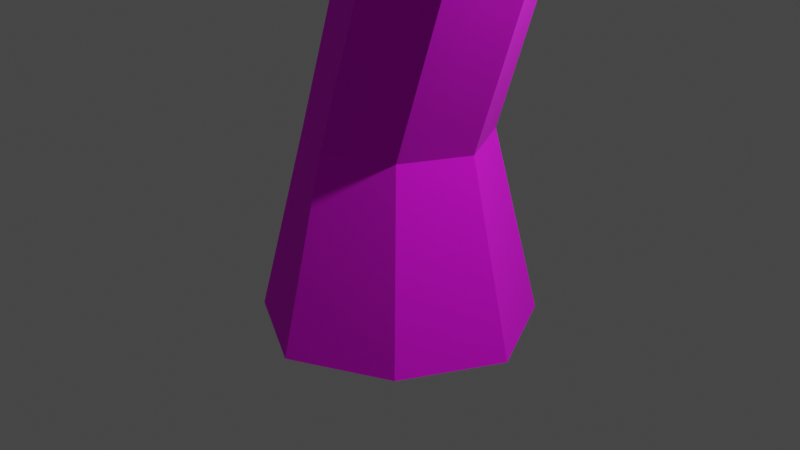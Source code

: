 # Source: Tree.blend  (saved by Blender 2.92.15; exported with 4.5.12 LTS)
import bpy
from mathutils import Matrix  # noqa: F401  (used for matrix-valued properties, if any)

bpy.ops.wm.read_factory_settings(use_empty=True)
scene = bpy.context.scene
scene.name = 'Scene'

# ---- collections
col_collection = bpy.data.collections.new('Collection'); scene.collection.children.link(col_collection)

# ---- images (referenced by path relative to the original .blend; pixels are not part of the script)
import os
ASSET_DIR = os.environ.get("B2B_ASSET_DIR", "")  # directory of the original .blend (textures are referenced by path, not embedded)
HERE = os.path.dirname(os.path.abspath(__file__))  # packed textures are extracted next to this script under _unpacked/

def load_image(name, relpath, width, height, colorspace="sRGB"):
    """Load a texture the original file referenced (path relative to the .blend, or extracted next to this script)."""
    p = next((c for c in (os.path.join(HERE, relpath), os.path.join(ASSET_DIR, relpath)) if relpath and os.path.exists(c)), "")
    if p:
        img = bpy.data.images.load(p, check_existing=True)
        img.name = name
    else:  # same state as the original file: an image datablock whose file is absent (Cycles renders it pink)
        img = bpy.data.images.new(name, width, height)
        img.source = "FILE"
        img.filepath = "//" + (relpath or name)
    img.colorspace_settings.name = colorspace
    return img
img_tree_jpg = load_image('tree.jpg', 'tree.jpg', 1024, 1024, 'sRGB')
img_leaves_jpg = load_image('leaves.jpg', 'leaves.jpg', 1024, 1024, 'sRGB')

# ---- materials (node trees are filled in below, after node groups)
mat_material = bpy.data.materials.new('Material')
mat_material.alpha_threshold = 0.0
mat_material.use_transparent_shadow = False
mat_material.line_color = (0.0, 0.0, 0.0, 1.0)
mat_material_001 = bpy.data.materials.new('Material.001')
mat_material_001.use_transparent_shadow = False

# ---- material node trees
mat_material.use_nodes = True; mat_material.node_tree.nodes.clear()
_N = mat_material.node_tree.nodes; _L = mat_material.node_tree.links
n0 = _N.new('ShaderNodeOutputMaterial'); n0.name = 'Material Output'; n0.location = (300, 300)
n1 = _N.new('ShaderNodeBsdfPrincipled'); n1.name = 'Principled BSDF'; n1.location = (10, 300)
n1.distribution = 'GGX'
n1.subsurface_method = 'BURLEY'
n1.inputs[2].default_value = 1.0
n1.inputs[3].default_value = 1.45
n1.inputs[27].default_value = (0.0, 0.0, 0.0, 1.0)
n1.inputs[28].default_value = 1.0
n2 = _N.new('ShaderNodeTexImage'); n2.name = 'Image Texture'; n2.location = (-280, 280)
n2.image = img_tree_jpg
_L.new(n1.outputs[0], n0.inputs[0])
_L.new(n2.outputs[0], n1.inputs[0])
n0.is_active_output = True
mat_material_001.use_nodes = True; mat_material_001.node_tree.nodes.clear()
_N = mat_material_001.node_tree.nodes; _L = mat_material_001.node_tree.links
n0 = _N.new('ShaderNodeBsdfPrincipled'); n0.name = 'Principled BSDF'; n0.location = (10, 300)
n0.distribution = 'GGX'
n0.subsurface_method = 'BURLEY'
n0.inputs[2].default_value = 1.0
n0.inputs[3].default_value = 1.45
n0.inputs[27].default_value = (0.0, 0.0, 0.0, 1.0)
n0.inputs[28].default_value = 1.0
n1 = _N.new('ShaderNodeOutputMaterial'); n1.name = 'Material Output'; n1.location = (300, 300)
n2 = _N.new('ShaderNodeTexImage'); n2.name = 'Image Texture'; n2.location = (-280, 280)
n2.image = img_leaves_jpg
_L.new(n0.outputs[0], n1.inputs[0])
_L.new(n2.outputs[0], n0.inputs[0])
n1.is_active_output = True

# ---- world
world_world = bpy.data.worlds.new('World'); scene.world = world_world
world_world.use_nodes = True; world_world.node_tree.nodes.clear()
_N = world_world.node_tree.nodes; _L = world_world.node_tree.links
n0 = _N.new('ShaderNodeOutputWorld'); n0.name = 'World Output'; n0.location = (300, 300)
n1 = _N.new('ShaderNodeBackground'); n1.name = 'Background'; n1.location = (10, 300)
n1.inputs[0].default_value = (0.05088, 0.05088, 0.05088, 1.0)
_L.new(n1.outputs[0], n0.inputs[0])
n0.is_active_output = True
world_world.color = (0.05088, 0.05088, 0.05088)
world_world.use_sun_shadow = False
world_world.sun_shadow_jitter_overblur = 0.0

# ---- cameras
cam_camera = bpy.data.cameras.new('Camera')
cam_camera.clip_end = 100.0
cam_camera.ortho_scale = 7.314

# ---- lights
light_light = bpy.data.lights.new('Light', 'POINT')
light_light.transmission_factor = 0.0
light_light.energy = 1000.0
light_light.shadow_soft_size = 0.1
light_light.shadow_maximum_resolution = 0.006
light_light.use_absolute_resolution = True

# ---- meshes
me_cube = bpy.data.meshes.new('Cube')
me_cube.from_pydata([(0.6635, 0.6635, 1.0), (1.008, 1.008, -1.0), (0.6635, -0.6635, 1.0), (1.008, -1.008, -1.0), (-0.6635, 0.6635, 1.0), (-1.008, 1.008, -1.0), (-0.6635, -0.6635, 1.0), (-1.008, -1.008, -1.0), (0.0, 1.519, -1.0), (0.0, -1.0, 1.0), (0.0, -1.519, -1.0), (0.0, 1.0, 1.0), (-1.519, 0.0, -1.0), (1.0, 0.0, 1.0), (-1.0, 0.0, 1.0), (1.519, 0.0, -1.0), (0.0, 0.0, -1.0), (0.5364, -0.7588, 10.3), (1.383, -0.9372, 5.177), (0.8164, -0.6219, 5.433), (2.236, 0.0, 4.79), (1.949, -0.6219, 4.92), (0.5292, 0.0, 5.563), (0.8164, 0.6219, 5.433), (1.383, 0.9372, 5.177), (1.949, 0.6219, 4.92), (0.08666, -0.5035, 10.07), (1.391, 0.04733, 10.47), (0.9861, -0.5035, 10.53), (0.1373, 0.2071, 9.959), (1.509, 0.7132, 9.888), (2.025, 0.6686, 10.3), (2.25, 0.2033, 10.23), (-1.034, 0.0, 16.11), (-1.117, -0.4436, 14.28), (-1.237, -0.318, 13.75), (-0.6823, 0.0, 14.36), (-0.623, -0.318, 13.9), (-1.552, 0.0, 14.19), (-1.406, 0.2943, 14.22), (-1.117, 0.4436, 14.28), (-0.8286, 0.2943, 14.34), (-1.117, 0.0, 14.28), (-1.181, -0.2943, 16.08), (-1.469, -0.4436, 16.02), (-1.469, 0.0, 16.02), (-0.3739, 0.0, 17.3), (-0.5205, -0.2943, 17.27), (-0.8096, -0.4436, 17.22), (-0.8096, 0.0, 17.22), (1.522, -9.537e-06, 18.98), (1.394, -0.2943, 19.06), (1.142, -0.4436, 19.21), (1.142, -1.049e-05, 19.21), (-4.589, -0.4436, 18.31), (-4.877, -0.2943, 18.25), (-5.024, 9.537e-07, 18.22), (-4.877, 0.2943, 18.25), (-4.589, 0.4436, 18.31), (-4.3, 0.2943, 18.37), (-4.589, 9.537e-07, 18.31), (-4.154, 9.537e-07, 18.4), (-3.946, -0.4436, 22.27), (-4.213, -0.2943, 22.39), (-4.348, 9.537e-07, 22.46), (-4.213, 0.2943, 22.39), (-3.946, 0.4436, 22.27), (-3.679, 0.2943, 22.15), (-3.946, 9.537e-07, 22.27), (-3.544, 9.537e-07, 22.08), (-0.263, -0.3595, 13.15), (-0.005001, 0.0, 13.04), (-0.1805, 0.369, 12.98), (-0.5266, 0.5561, 12.86), (-0.9406, -0.3595, 12.93), (-1.048, 0.0, 12.68), (-0.5266, -0.5561, 12.86), (-0.8727, 0.369, 12.74), (-1.028, -2.065, 14.54), (-1.086, -2.005, 14.28), (-0.7914, -2.005, 14.36), (-0.9437, -2.025, 13.89), (-0.6188, -2.025, 14.0), (-0.7452, -2.119, 13.86), (-1.735, -4.641, 16.79), (-1.769, -4.605, 16.64), (-1.594, -4.605, 16.69), (-1.685, -4.617, 16.41), (-1.492, -4.617, 16.47), (-1.567, -4.673, 16.39), (-1.614, -7.494, 19.95), (-1.648, -7.458, 19.8), (-1.473, -7.458, 19.84), (-1.563, -7.47, 19.56), (-1.37, -7.47, 19.63), (-1.445, -7.526, 19.54), (-1.375, -7.245, 10.75), (1.116, -9.055, 12.65), (-2.327, -10.17, 12.65), (-4.606, -6.072, 12.4), (-2.479, -3.144, 12.4), (0.9634, -4.263, 12.4), (-0.9652, -9.774, 18.61), (-4.407, -8.655, 18.61), (-3.857, -4.301, 16.12), (-0.4238, -4.317, 15.73), (1.162, -6.846, 18.61), (-1.917, -6.846, 20.51), (-1.934, -8.966, 11.26), (0.08888, -8.309, 11.26), (-0.4703, -10.03, 12.38), (1.553, -7.245, 12.38), (0.08888, -6.181, 11.26), (-3.185, -7.245, 11.26), (-3.744, -8.966, 12.38), (-2.087, -4.351, 11.01), (-3.896, -4.351, 12.13), (-0.6226, -3.288, 12.13), (1.613, -8.769, 15.45), (1.899, -6.181, 14.19), (-1.375, -10.69, 14.19), (0.363, -10.49, 15.45), (-5.19, -7.909, 17.07), (-3.684, -10.49, 15.45), (-3.551, -3.288, 13.93), (-4.801, -5.009, 13.93), (0.4958, -3.288, 13.93), (-1.527, -2.63, 13.93), (0.4523, -8.567, 18.88), (-2.821, -9.631, 18.88), (-4.836, -5.712, 19.28), (-2.271, -3.326, 16.39), (0.7461, -3.53, 18.02), (-1.357, -8.567, 20.0), (-0.09832, -5.712, 20.39), (-3.381, -7.909, 20.0), (-3.087, -4.188, 19.14), (-1.064, -3.53, 19.14), (-0.6488, -1.254, 18.57), (2.76, -3.838, 20.25), (-1.898, -5.098, 21.07), (-7.82, -0.1715, 18.62), (-2.598, 3.344, 16.98), (2.988, 1.16, 18.49), (0.3129, -5.871, 25.5), (-6.061, -0.4888, 27.57), (-7.306, 6.031, 22.51), (1.214, 5.333, 24.96), (3.66, 1.378, 25.93), (-0.1769, 2.494, 28.51), (-1.383, -3.513, 19.25), (1.412, -2.859, 18.42), (0.5391, -4.909, 20.71), (3.334, -1.463, 19.89), (1.412, -0.06621, 18.42), (-3.024, -1.254, 19.25), (-4.046, -4.286, 21.1), (-1.154, 1.252, 17.49), (-4.368, 1.68, 16.54), (0.7679, 2.648, 18.96), (3.787, -2.859, 22.27), (4.016, 0.1804, 20.51), (-0.936, -6.546, 23.48), (1.72, -5.683, 23.48), (-8.965, 1.137, 22.44), (-5.556, -5.259, 23.72), (-6.367, 6.339, 20.25), (-8.273, 4.411, 20.92), (2.68, 4.688, 21.26), (-3.634, 6.911, 20.25), (2.279, -1.356, 27.35), (-4.088, -5.259, 26.09), (-8.201, 4.051, 23.69), (-3.163, 5.926, 25.7), (2.953, 3.73, 25.67), (0.3107, 0.07321, 28.47), (2.135, 2.061, 27.75), (-2.255, 1.169, 28.35), (-2.016, 3.834, 27.55), (0.6975, 4.385, 27.18), (0.7922, -0.8127, 8.752), (1.277, -0.5393, 8.832), (0.1644, 0.1113, 8.631), (0.3072, -0.5393, 8.671), (1.711, 0.6176, 8.857), (2.51, 0.06777, 9.125), (1.617, -0.03075, 8.977), (2.266, 0.568, 8.752), (3.689, 3.062, 9.993), (3.84, 2.75, 9.948), (3.344, 3.092, 9.717), (4.014, 2.66, 9.207), (3.479, 3.028, 9.028), (3.85, 2.994, 8.957), (4.623, 5.425, 11.74), (4.774, 5.114, 11.7), (4.278, 5.455, 11.47), (4.948, 5.023, 10.96), (4.413, 5.391, 10.78), (4.784, 5.358, 10.71), (4.746, 5.57, 9.889), (5.781, 2.641, 11.81), (2.281, 3.68, 11.81), (2.188, 7.331, 11.81), (5.681, 8.62, 9.592), (7.96, 5.806, 10.06), (3.862, 2.592, 14.91), (2.194, 6.294, 16.96), (4.552, 9.72, 12.89), (8.188, 8.878, 13.64), (7.664, 4.331, 15.74), (5.299, 6.373, 18.88), (3.297, 4.459, 10.41), (5.355, 3.848, 10.41), (3.906, 2.738, 11.54), (7.318, 4.095, 10.57), (6.388, 5.35, 9.101), (3.114, 6.418, 9.547), (1.793, 5.494, 11.54), (5.048, 7.004, 8.825), (3.811, 8.425, 9.851), (7.084, 7.357, 9.404), (7.218, 3.336, 14.19), (8.589, 5.327, 11.79), (2.778, 2.709, 13.36), (4.835, 2.098, 13.36), (1.417, 6.558, 13.36), (1.472, 4.413, 13.36), (5.082, 9.657, 11.06), (3.147, 9.072, 11.79), (8.445, 7.343, 11.06), (7.299, 9.278, 12.01), (6.284, 3.588, 17.23), (2.595, 4.054, 16.41), (3.671, 9.218, 14.72), (6.635, 9.925, 13.94), (8.969, 7.489, 14.0), (4.78, 4.623, 18.36), (6.803, 5.338, 18.36), (3.474, 6.326, 18.36), (5.901, 9.853, 16.52), (7.924, 9.192, 16.25)], [], [(6, 9, 18, 19), (10, 9, 6, 7), (12, 14, 4, 5), (16, 15, 3, 10), (15, 13, 2, 3), (8, 11, 0, 1), (5, 4, 11, 8), (12, 16, 10, 7), (3, 2, 9, 10), (0, 11, 24, 25), (13, 0, 25, 20), (5, 8, 16, 12), (1, 0, 13, 15), (8, 1, 15, 16), (7, 6, 14, 12), (2, 13, 20, 21), (183, 180, 17, 26), (184, 182, 29, 30), (180, 181, 28, 17), (182, 183, 26, 29), (11, 4, 23, 24), (9, 2, 21, 18), (14, 6, 19, 22), (4, 14, 22, 23), (35, 74, 81, 79), (75, 74, 35, 38), (70, 71, 36, 37), (72, 73, 40, 41), (186, 185, 32, 27), (32, 185, 191, 189), (185, 187, 193, 191), (181, 186, 27, 28), (41, 40, 58, 59), (37, 36, 33, 43), (40, 39, 57, 58), (36, 41, 59, 61), (77, 75, 38, 39), (74, 76, 83, 81), (71, 72, 41, 36), (73, 77, 39, 40), (45, 44, 48, 49), (36, 42, 45, 33), (42, 34, 44, 45), (34, 37, 43, 44), (46, 49, 53, 50), (43, 33, 46, 47), (33, 45, 49, 46), (44, 43, 47, 48), (50, 53, 52, 51), (48, 47, 51, 52), (49, 48, 52, 53), (47, 46, 50, 51), (61, 59, 67, 69), (55, 54, 62, 63), (59, 58, 66, 67), (42, 36, 61, 60), (38, 35, 55, 56), (34, 42, 60, 54), (39, 38, 56, 57), (35, 34, 54, 55), (68, 64, 63, 62), (67, 66, 68, 69), (66, 65, 64, 68), (58, 57, 65, 66), (57, 56, 64, 65), (60, 61, 69, 68), (56, 55, 63, 64), (54, 60, 68, 62), (31, 30, 77, 73), (27, 32, 72, 71), (26, 17, 76, 74), (30, 29, 75, 77), (32, 31, 73, 72), (28, 27, 71, 70), (29, 26, 74, 75), (17, 28, 70, 76), (82, 80, 86, 88), (81, 83, 89, 87), (76, 70, 82, 83), (70, 37, 80, 82), (37, 34, 78, 80), (34, 35, 79, 78), (85, 87, 93, 91), (89, 88, 94, 95), (80, 78, 84, 86), (83, 82, 88, 89), (79, 81, 87, 85), (78, 79, 85, 84), (95, 94, 92, 90), (93, 95, 90, 91), (84, 85, 91, 90), (87, 89, 95, 93), (88, 86, 92, 94), (86, 84, 90, 92), (96, 109, 108), (97, 109, 111), (96, 108, 113), (96, 113, 115), (96, 115, 112), (97, 111, 118), (98, 110, 120), (99, 114, 122), (100, 116, 124), (101, 117, 126), (97, 118, 121), (98, 120, 123), (99, 122, 125), (100, 124, 127), (101, 126, 119), (102, 128, 133), (103, 129, 135), (104, 130, 136), (105, 131, 137), (106, 132, 134), (134, 137, 107), (134, 132, 137), (132, 105, 137), (137, 136, 107), (137, 131, 136), (131, 104, 136), (136, 135, 107), (136, 130, 135), (130, 103, 135), (135, 133, 107), (135, 129, 133), (129, 102, 133), (133, 134, 107), (133, 128, 134), (128, 106, 134), (119, 132, 106), (119, 126, 132), (126, 105, 132), (127, 131, 105), (127, 124, 131), (124, 104, 131), (125, 130, 104), (125, 122, 130), (122, 103, 130), (123, 129, 103), (123, 120, 129), (120, 102, 129), (121, 128, 102), (121, 118, 128), (118, 106, 128), (126, 127, 105), (126, 117, 127), (117, 100, 127), (124, 125, 104), (124, 116, 125), (116, 99, 125), (122, 123, 103), (122, 114, 123), (114, 98, 123), (120, 121, 102), (120, 110, 121), (110, 97, 121), (118, 119, 106), (118, 111, 119), (111, 101, 119), (112, 117, 101), (112, 115, 117), (115, 100, 117), (115, 116, 100), (115, 113, 116), (113, 99, 116), (113, 114, 99), (113, 108, 114), (108, 98, 114), (111, 112, 101), (111, 109, 112), (109, 96, 112), (108, 110, 98), (108, 109, 110), (109, 97, 110), (138, 151, 150), (139, 151, 153), (138, 150, 155), (138, 155, 157), (138, 157, 154), (139, 153, 160), (140, 152, 162), (141, 156, 164), (142, 158, 166), (143, 159, 168), (139, 160, 163), (140, 162, 165), (141, 164, 167), (142, 166, 169), (143, 168, 161), (144, 170, 175), (145, 171, 177), (146, 172, 178), (147, 173, 179), (148, 174, 176), (176, 179, 149), (176, 174, 179), (174, 147, 179), (179, 178, 149), (179, 173, 178), (173, 146, 178), (178, 177, 149), (178, 172, 177), (172, 145, 177), (177, 175, 149), (177, 171, 175), (171, 144, 175), (175, 176, 149), (175, 170, 176), (170, 148, 176), (161, 174, 148), (161, 168, 174), (168, 147, 174), (169, 173, 147), (169, 166, 173), (166, 146, 173), (167, 172, 146), (167, 164, 172), (164, 145, 172), (165, 171, 145), (165, 162, 171), (162, 144, 171), (163, 170, 144), (163, 160, 170), (160, 148, 170), (168, 169, 147), (168, 159, 169), (159, 142, 169), (166, 167, 146), (166, 158, 167), (158, 141, 167), (164, 165, 145), (164, 156, 165), (156, 140, 165), (162, 163, 144), (162, 152, 163), (152, 139, 163), (160, 161, 148), (160, 153, 161), (153, 143, 161), (154, 159, 143), (154, 157, 159), (157, 142, 159), (157, 158, 142), (157, 155, 158), (155, 141, 158), (155, 156, 141), (155, 150, 156), (150, 140, 156), (153, 154, 143), (153, 151, 154), (151, 138, 154), (150, 152, 140), (150, 151, 152), (151, 139, 152), (21, 20, 186, 181), (25, 24, 187, 185), (24, 23, 184, 187), (20, 25, 185, 186), (22, 19, 183, 182), (18, 21, 181, 180), (23, 22, 182, 184), (19, 18, 180, 183), (189, 191, 197, 195), (193, 192, 198, 199), (187, 184, 192, 193), (30, 31, 188, 190), (31, 32, 189, 188), (184, 30, 190, 192), (199, 198, 196, 194), (197, 199, 194, 195), (188, 189, 195, 194), (191, 193, 199, 197), (192, 190, 196, 198), (190, 188, 194, 196), (200, 213, 212), (201, 213, 215), (200, 212, 217), (200, 217, 219), (200, 219, 216), (201, 215, 222), (202, 214, 224), (203, 218, 226), (204, 220, 228), (205, 221, 230), (201, 222, 225), (202, 224, 227), (203, 226, 229), (204, 228, 231), (205, 230, 223), (206, 232, 237), (207, 233, 239), (208, 234, 240), (209, 235, 241), (210, 236, 238), (238, 241, 211), (238, 236, 241), (236, 209, 241), (241, 240, 211), (241, 235, 240), (235, 208, 240), (240, 239, 211), (240, 234, 239), (234, 207, 239), (239, 237, 211), (239, 233, 237), (233, 206, 237), (237, 238, 211), (237, 232, 238), (232, 210, 238), (223, 236, 210), (223, 230, 236), (230, 209, 236), (231, 235, 209), (231, 228, 235), (228, 208, 235), (229, 234, 208), (229, 226, 234), (226, 207, 234), (227, 233, 207), (227, 224, 233), (224, 206, 233), (225, 232, 206), (225, 222, 232), (222, 210, 232), (230, 231, 209), (230, 221, 231), (221, 204, 231), (228, 229, 208), (228, 220, 229), (220, 203, 229), (226, 227, 207), (226, 218, 227), (218, 202, 227), (224, 225, 206), (224, 214, 225), (214, 201, 225), (222, 223, 210), (222, 215, 223), (215, 205, 223), (216, 221, 205), (216, 219, 221), (219, 204, 221), (219, 220, 204), (219, 217, 220), (217, 203, 220), (217, 218, 203), (217, 212, 218), (212, 202, 218), (215, 216, 205), (215, 213, 216), (213, 200, 216), (212, 214, 202), (212, 213, 214), (213, 201, 214)])
me_cube.polygons.foreach_set('material_index', [0, 0, 0, 0, 0, 0, 0, 0, 0, 0, 0, 0, 0, 0, 0, 0, 0, 0, 0, 0, 0, 0, 0, 0, 0, 0, 0, 0, 0, 0, 0, 0, 0, 0, 0, 0, 0, 0, 0, 0, 0, 0, 0, 0, 0, 0, 0, 0, 0, 0, 0, 0, 0, 0, 0, 0, 0, 0, 0, 0, 0, 0, 0, 0, 0, 0, 0, 0, 0, 0, 0, 0, 0, 0, 0, 0, 0, 0, 0, 0, 0, 0, 0, 0, 0, 0, 0, 0, 0, 0, 0, 0, 0, 0, 1, 1, 1, 1, 1, 1, 1, 1, 1, 1, 1, 1, 1, 1, 1, 1, 1, 1, 1, 1, 1, 1, 1, 1, 1, 1, 1, 1, 1, 1, 1, 1, 1, 1, 1, 1, 1, 1, 1, 1, 1, 1, 1, 1, 1, 1, 1, 1, 1, 1, 1, 1, 1, 1, 1, 1, 1, 1, 1, 1, 1, 1, 1, 1, 1, 1, 1, 1, 1, 1, 1, 1, 1, 1, 1, 1, 1, 1, 1, 1, 1, 1, 1, 1, 1, 1, 1, 1, 1, 1, 1, 1, 1, 1, 1, 1, 1, 1, 1, 1, 1, 1, 1, 1, 1, 1, 1, 1, 1, 1, 1, 1, 1, 1, 1, 1, 1, 1, 1, 1, 1, 1, 1, 1, 1, 1, 1, 1, 1, 1, 1, 1, 1, 1, 1, 1, 1, 1, 1, 1, 1, 1, 1, 1, 1, 1, 1, 1, 1, 1, 1, 1, 1, 1, 1, 1, 1, 1, 1, 1, 0, 0, 0, 0, 0, 0, 0, 0, 0, 0, 0, 0, 0, 0, 0, 0, 0, 0, 0, 0, 1, 1, 1, 1, 1, 1, 1, 1, 1, 1, 1, 1, 1, 1, 1, 1, 1, 1, 1, 1, 1, 1, 1, 1, 1, 1, 1, 1, 1, 1, 1, 1, 1, 1, 1, 1, 1, 1, 1, 1, 1, 1, 1, 1, 1, 1, 1, 1, 1, 1, 1, 1, 1, 1, 1, 1, 1, 1, 1, 1, 1, 1, 1, 1, 1, 1, 1, 1, 1, 1, 1, 1, 1, 1, 1, 1, 1, 1, 1, 1])
_uv = me_cube.uv_layers.new(name='UVMap')
_uv.uv.foreach_set('vector', [1.512, 1.132, 1.464, 1.141, 1.452, 0.7789, 1.496, 0.7472, 1.408, 1.323, 1.464, 1.141, 1.512, 1.132, 1.481, 1.308, 0.00486, -0.8993, -0.0692, -0.7182, -0.126, -0.7268, -0.08142, -0.9124, 0.5813, 1.239, 0.5157, 1.368, 0.4521, 1.281, 0.4521, 1.173, 0.7796, 1.11, 0.7792, 0.9127, 0.8392, 0.9029, 0.8708, 1.095, 1.938, -0.9297, 1.925, -0.7374, 1.872, -0.7229, 1.859, -0.9076, -0.08142, -0.9124, -0.126, -0.7268, -0.1961, -0.7382, -0.1879, -0.9297, 0.6468, 1.11, 0.5813, 1.239, 0.4521, 1.173, 0.539, 1.11, 0.8708, 1.095, 0.8392, 0.9029, 0.9082, 0.8871, 0.9756, 1.071, 1.872, -0.7229, 1.925, -0.7374, 1.938, -0.3236, 1.887, -0.3349, 1.803, -0.7103, 1.872, -0.7229, 1.887, -0.3349, 1.821, -0.3357, 0.7104, 1.197, 0.7104, 1.305, 0.5813, 1.239, 0.6468, 1.11, 1.859, -0.9076, 1.872, -0.7229, 1.803, -0.7103, 1.753, -0.8885, 0.7104, 1.305, 0.6235, 1.368, 0.5157, 1.368, 0.5813, 1.239, 1.481, 1.308, 1.512, 1.132, 1.581, 1.132, 1.586, 1.308, 0.8392, 0.9029, 0.7792, 0.9127, 0.6048, 0.5883, 0.6562, 0.5677, 1.53, 0.4369, 1.492, 0.436, 1.51, 0.2874, 1.544, 0.3024, -0.4431, -0.01981, -0.2882, -0.01631, -0.3103, 0.1087, -0.446, 0.07958, 0.6777, 0.1858, 0.6243, 0.19, 0.6104, 0.02644, 0.6632, 0.03663, 1.593, 0.444, 1.53, 0.4369, 1.544, 0.3024, 1.608, 0.3207, -0.1961, -0.7382, -0.126, -0.7268, -0.316, -0.3298, -0.3731, -0.3639, 0.9082, 0.8871, 0.8392, 0.9029, 0.6562, 0.5677, 0.7112, 0.5302, 1.581, 1.132, 1.512, 1.132, 1.496, 0.7472, 1.561, 0.7355, -0.126, -0.7268, -0.0692, -0.7182, -0.2671, -0.3098, -0.316, -0.3298, 1.61, -0.06306, 1.595, 0.01869, 1.446, -0.0865, 1.453, -0.1257, 1.63, 0.04314, 1.595, 0.01869, 1.61, -0.06306, 1.649, -0.107, 0.647, -0.244, 0.6109, -0.2265, 0.6365, -0.3649, 0.6575, -0.3219, 1.848, 0.9268, 1.817, 0.9361, 1.825, 0.808, 1.85, 0.8039, 0.5689, 0.1859, 0.491, 0.1922, 0.4817, 0.08403, 0.5519, 0.04222, 0.4817, 0.08403, 0.491, 0.1922, 0.2401, 0.2269, 0.2339, 0.1545, 0.9831, 1.323, 1.025, 1.353, 1.003, 1.629, 0.9756, 1.609, 0.6243, 0.19, 0.5689, 0.1859, 0.5519, 0.04222, 0.6104, 0.02644, 1.85, 0.8039, 1.825, 0.808, 1.753, 0.447, 1.778, 0.4429, 0.6575, -0.3219, 0.6365, -0.3649, 0.6282, -0.5346, 0.6552, -0.5361, -0.2814, 0.5319, -0.2499, 0.5314, -0.02054, 0.9604, -0.05203, 0.9609, 1.328, 1.323, 1.357, 1.334, 1.357, 1.799, 1.328, 1.788, -0.2751, 0.3839, -0.2436, 0.3829, -0.2245, 0.5324, -0.2499, 0.5314, 0.9621, 1.515, 0.9194, 1.504, 0.9132, 1.357, 0.9337, 1.362, 1.887, 0.9271, 1.848, 0.9268, 1.85, 0.8039, 1.881, 0.8058, -0.314, 0.3891, -0.2751, 0.3839, -0.2499, 0.5314, -0.2814, 0.5319, 1.074, 1.49, 1.114, 1.497, 1.117, 1.597, 1.077, 1.589, 0.8342, 1.595, 0.8034, 1.617, 0.7104, 1.475, 0.7413, 1.453, 1.105, 1.323, 1.145, 1.33, 1.114, 1.497, 1.074, 1.49, 0.6949, -0.3679, 0.6575, -0.3219, 0.6552, -0.5361, 0.6866, -0.5376, 0.7484, 1.327, 0.7174, 1.349, 0.7958, 1.11, 0.8342, 1.117, 0.6552, -0.5361, 0.6282, -0.5346, 0.5522, -0.6306, 0.5792, -0.6323, 0.7413, 1.453, 0.7104, 1.475, 0.7174, 1.349, 0.7484, 1.327, 0.6866, -0.5376, 0.6552, -0.5361, 0.5792, -0.6323, 0.6105, -0.6341, -0.8687, 1.351, -0.8265, 1.351, -0.8265, 1.394, -0.8545, 1.379, 0.6105, -0.6341, 0.5792, -0.6323, 0.3929, -0.7557, 0.4171, -0.7758, 1.077, 1.589, 1.117, 1.597, 1.145, 1.749, 1.105, 1.741, 1.384, 1.513, 1.357, 1.498, 1.357, 1.323, 1.384, 1.336, 1.809, 0.4448, 1.778, 0.4429, 1.857, 0.08621, 1.887, 0.09681, 1.722, -0.5506, 1.702, -0.552, 1.701, -0.9088, 1.722, -0.924, 1.778, 0.4429, 1.753, 0.447, 1.836, 0.07313, 1.857, 0.08621, 0.4165, 1.114, 0.4521, 1.11, 0.3017, 1.575, 0.2662, 1.579, 1.649, -0.107, 1.61, -0.06306, 1.722, -0.5506, 1.753, -0.5479, 1.26, 1.788, 1.217, 1.788, 1.217, 1.323, 1.26, 1.323, -0.2499, 0.5314, -0.2245, 0.5324, 0.00486, 0.9614, -0.02054, 0.9604, 1.289, 1.856, 1.26, 1.817, 1.274, 1.329, 1.289, 1.323, -0.8986, 1.391, -0.9286, 1.361, -0.8986, 1.351, -0.8687, 1.361, -0.8986, 1.431, -0.9286, 1.421, -0.8986, 1.391, -0.8687, 1.421, -0.9286, 1.421, -0.9384, 1.391, -0.9286, 1.361, -0.8986, 1.391, -0.05203, 0.9609, -0.02054, 0.9604, -0.1396, 1.342, -0.1665, 1.325, -0.02054, 0.9604, 0.00486, 0.9614, -0.1165, 1.351, -0.1396, 1.342, 0.2662, 1.579, 0.3017, 1.575, 0.4521, 1.892, 0.4268, 1.92, 1.753, -0.5479, 1.722, -0.5506, 1.722, -0.924, 1.753, -0.9297, 1.289, 1.323, 1.328, 1.323, 1.328, 1.706, 1.289, 1.706, -0.4936, 0.1114, -0.446, 0.07958, -0.2751, 0.3839, -0.314, 0.3891, 0.5519, 0.04222, 0.4817, 0.08403, 0.6071, -0.2235, 0.6109, -0.2265, 1.544, 0.3024, 1.51, 0.2874, 1.566, 0.03121, 1.595, 0.01869, -0.446, 0.07958, -0.3103, 0.1087, -0.2436, 0.3829, -0.2751, 0.3839, 0.004862, 1.552, 0.05243, 1.537, 0.2662, 1.783, 0.2357, 1.777, 0.6104, 0.02644, 0.5519, 0.04222, 0.6109, -0.2265, 0.647, -0.244, 1.608, 0.3207, 1.544, 0.3024, 1.595, 0.01869, 1.63, 0.04314, 0.6632, 0.03663, 0.6104, 0.02644, 0.647, -0.244, 0.6836, -0.2234, 1.753, 1.082, 1.783, 1.098, 1.803, 1.38, 1.785, 1.371, 0.9337, 1.362, 0.9132, 1.357, 0.95, 1.11, 0.9621, 1.113, 0.6836, -0.2234, 0.647, -0.244, 0.742, -0.3363, 0.7595, -0.3264, 1.789, 0.9361, 1.851, 0.9681, 1.783, 1.098, 1.753, 1.082, 0.8641, 1.11, 0.9132, 1.143, 0.8577, 1.288, 0.8342, 1.272, 1.597, -0.1111, 1.61, -0.06306, 1.453, -0.1257, 1.447, -0.1488, 1.241, -0.3825, 1.236, -0.3592, 0.9838, -0.6771, 0.988, -0.7004, 0.9016, -0.5886, 0.8912, -0.5944, 0.962, -0.8944, 0.9724, -0.8885, 0.8342, 1.272, 0.8577, 1.288, 0.9067, 1.577, 0.8927, 1.568, 0.7595, -0.3264, 0.742, -0.3363, 0.8912, -0.5944, 0.9016, -0.5886, 1.453, -0.1257, 1.446, -0.0865, 1.236, -0.3592, 1.241, -0.3825, 1.406, 1.34, 1.423, 1.323, 1.423, 1.603, 1.413, 1.614, 0.9724, -0.8885, 0.962, -0.8944, 0.965, -0.9166, 0.9756, -0.9297, 0.9838, -0.6771, 0.9756, -0.6736, 0.9845, -0.7141, 0.988, -0.7004, 1.237, -0.3962, 1.241, -0.3825, 0.988, -0.7004, 0.9845, -0.7141, 1.236, -0.3592, 1.228, -0.3556, 0.9756, -0.6736, 0.9838, -0.6771, 1.785, 1.371, 1.803, 1.38, 1.851, 1.762, 1.833, 1.753, 0.8927, 1.568, 0.9067, 1.577, 0.9132, 1.88, 0.8992, 1.871, -3.318, 2.186, -2.948, 2.48, -3.479, 2.608, -2.671, 2.861, -2.948, 2.48, -2.537, 2.463, -3.318, 2.186, -3.479, 2.608, -3.776, 2.273, -3.318, 2.186, -3.776, 2.273, -3.454, 1.667, -3.318, 2.186, -3.454, 1.667, -2.917, 2.066, 0.1456, 2.962, -0.1554, 2.933, 0.1785, 2.225, -3.574, 3.079, -3.099, 3.005, -3.311, 3.441, 4.784, 2.788, 4.021, 2.762, 4.569, 1.755, 4.476, 4.535, 3.994, 4.6, 4.244, 4.114, -0.8572, 2.832, -1.309, 2.933, -1.124, 2.427, 3.755, 0.8815, 3.65, 1.279, 3.201, 0.9615, -3.574, 3.079, -3.311, 3.441, -3.881, 3.617, 4.784, 2.788, 4.569, 1.755, 5.095, 2.419, 4.476, 4.535, 4.244, 4.114, 4.755, 4.157, -0.8572, 2.832, -1.124, 2.427, -0.3096, 2.419, 2.701, 1.588, 3.113, 1.819, 2.614, 2.049, 4.352, 1.325, 3.952, 1.127, 4.444, 0.8815, 4.022, 3.583, 3.603, 2.799, 4.202, 2.838, -2.537, 3.708, -2.038, 3.799, -2.236, 4.548, 3.466, 2.128, 3.755, 2.799, 3.143, 2.666, -1.719, 2.667, -2.407, 2.761, -1.719, 2.128, -1.719, 2.667, -2.329, 3.245, -2.407, 2.761, 0.1785, 2.394, 0.5394, 1.817, 0.5394, 2.732, -2.407, 2.761, -2.537, 2.233, -1.719, 2.128, 4.712, 2.881, 4.499, 3.532, 4.202, 2.838, 4.499, 3.532, 4.022, 3.583, 4.202, 2.838, -2.537, 2.233, -1.77, 1.718, -1.719, 2.128, -2.537, 2.233, -2.453, 1.667, -1.77, 1.718, 5.095, 1.154, 4.352, 1.325, 4.444, 0.8815, 2.23, 2.291, 2.614, 2.049, 2.616, 2.52, 2.23, 2.291, 2.28, 1.743, 2.614, 2.049, 2.28, 1.743, 2.701, 1.588, 2.614, 2.049, 2.614, 2.049, 3.143, 2.666, 2.616, 2.52, 2.614, 2.049, 3.113, 1.819, 3.143, 2.666, 3.113, 1.819, 3.466, 2.128, 3.143, 2.666, -0.3096, 2.419, -1.017, 1.402, -0.2717, 1.372, -0.3096, 2.419, -1.124, 2.427, -1.017, 1.402, 0.1855, 1.372, 0.5394, 1.817, 0.1785, 2.394, -2.038, 3.245, -2.038, 3.799, -2.537, 3.708, 4.755, 4.157, 4.244, 4.114, 4.499, 3.532, 4.244, 4.114, 4.022, 3.583, 4.499, 3.532, 3.711, 4.133, 3.603, 2.799, 4.022, 3.583, 5.095, 2.419, 4.569, 1.755, 5.095, 1.154, 4.569, 1.755, 4.352, 1.325, 5.095, 1.154, 3.755, 2.048, 3.952, 1.127, 4.352, 1.325, 0.1785, 3.334, 0.4941, 2.732, 0.4941, 3.83, 3.686, -1.27, 3.407, -2.388, 3.686, -2.416, 3.201, 0.9615, 3.113, 1.819, 2.701, 1.588, 3.201, 0.9615, 3.65, 1.279, 3.113, 1.819, 3.65, 1.279, 3.466, 2.128, 3.113, 1.819, 4.215, -1.306, 3.686, -1.407, 4.215, -1.841, -1.124, 2.427, -1.309, 2.933, -1.579, 2.495, 4.821, 4.669, 4.476, 4.535, 4.755, 4.157, 4.244, 4.114, 3.711, 4.133, 4.022, 3.583, 4.244, 4.114, 3.994, 4.6, 3.711, 4.133, 3.994, 4.6, 3.57, 4.567, 3.711, 4.133, 4.569, 1.755, 3.755, 2.048, 4.352, 1.325, 4.569, 1.755, 4.021, 2.762, 3.755, 2.048, -3.926, 2.798, -3.574, 3.079, -3.881, 3.617, 3.686, -1.27, 3.354, -1.625, 3.407, -2.388, -3.311, 3.441, -3.099, 3.005, -2.839, 3.617, -3.099, 3.005, -2.671, 2.861, -2.839, 3.617, 0.1785, 2.225, -0.3096, 2.419, -0.2717, 1.372, 0.1785, 2.225, -0.1554, 2.933, -0.3096, 2.419, -0.1554, 2.933, -0.8572, 2.832, -0.3096, 2.419, -0.6095, 3.238, -1.309, 2.933, -0.8572, 2.832, -0.6095, 3.238, -1.329, 3.327, -1.309, 2.933, 4.351, 4.942, 4.476, 4.535, 4.821, 4.669, 4.351, 4.942, 3.994, 4.6, 4.476, 4.535, 4.351, 4.942, 3.655, 4.942, 3.994, 4.6, 3.655, 4.942, 3.57, 4.567, 3.994, 4.6, -3.776, 2.273, -3.926, 2.798, -4.105, 2.238, -3.776, 2.273, -3.479, 2.608, -3.926, 2.798, -3.479, 2.608, -3.574, 3.079, -3.926, 2.798, -0.1554, 2.933, -0.6095, 3.238, -0.8572, 2.832, -0.1554, 2.933, -0.1756, 3.327, -0.6095, 3.238, -2.948, 2.48, -3.318, 2.186, -2.917, 2.066, -3.479, 2.608, -3.099, 3.005, -3.574, 3.079, -3.479, 2.608, -2.948, 2.48, -3.099, 3.005, -2.948, 2.48, -2.671, 2.861, -3.099, 3.005, -2.068, -2.734, -1.984, -2.119, -2.604, -2.479, -2.068, -1.506, -1.984, -2.119, -1.579, -1.761, -2.068, -2.734, -2.604, -2.479, -2.581, -3.066, -2.068, -2.734, -2.581, -3.066, -1.684, -3.296, -2.068, -2.734, -1.684, -3.296, -1.579, -2.483, -4.105, 1.285, -3.811, 1.019, -3.647, 1.667, -3.122, -2.119, -2.604, -1.757, -3.407, -1.434, 3.811, 0.3529, 3.83, -1.225, 4.805, 0.3529, 2.462, -1.839, 1.83, -1.753, 2.261, -2.903, -3.599, 0.4052, -3.296, -0.1219, -2.673, 0.3099, -2.068, -1.506, -1.948, -1.178, -2.788, -1.074, -3.122, -2.119, -3.407, -1.434, -4.105, -2.393, 0.8684, -2.366, 0.9106, -3.418, 1.573, -3.096, 2.462, -1.839, 2.261, -2.903, 2.895, -2.809, -3.599, 0.4052, -2.673, 0.3099, -3.471, 1.026, -1.244, 0.4358, -0.1634, -0.3646, 0.4139, -0.01077, 0.5757, 1.372, -0.7572, 1.372, 0.7909, 0.4134, -0.1257, -1.225, -0.7335, -1.417, -0.1939, -3.058, 0.8684, -3.264, 0.1758, -2.376, 0.3794, -3.496, 0.1394, -1.09, 0.6468, -1.225, 0.6237, -0.6926, 0.1587, -4.145, 0.3794, -3.496, -0.227, -3.695, 0.1587, -4.145, 0.8025, -3.892, 0.3794, -3.496, 0.8025, -3.892, 0.8684, -3.264, 0.3794, -3.496, 0.3794, -3.496, -0.1939, -3.058, -0.227, -3.695, 0.3794, -3.496, 0.1758, -2.376, -0.1939, -3.058, 0.1758, -2.376, -0.1257, -1.225, -0.1939, -3.058, -0.1939, -3.058, -0.769, -3.436, -0.227, -3.695, -0.1939, -3.058, -0.7335, -1.417, -0.769, -3.436, -0.7335, -1.417, -1.579, -2.814, -0.769, -3.436, -0.769, -3.436, -0.551, -4.108, -0.227, -3.695, 0.7909, 0.4134, -0.7572, 1.372, 0.4139, -0.01077, -0.7572, 1.372, -1.244, 0.4358, 0.4139, -0.01077, 0.4139, -0.01077, 0.6237, -0.6926, 0.962, -0.1789, 0.4139, -0.01077, -0.1634, -0.3646, 0.6237, -0.6926, -0.1634, -0.3646, 0.1394, -1.09, 0.6237, -0.6926, -3.471, 1.026, -2.052, 1.229, -2.451, 1.667, -3.471, 1.026, -2.673, 0.3099, -2.052, 1.229, -2.673, 0.3099, -1.784, 0.6515, -2.052, 1.229, 0.8684, -1.633, 0.1758, -2.376, 0.8684, -3.264, 2.895, -2.809, 2.261, -2.903, 2.895, -4.145, 2.261, -2.903, 2.054, -3.506, 2.895, -4.145, 1.573, -3.096, 1.563, -3.785, 2.054, -3.506, 1.573, -3.096, 0.9106, -3.418, 1.563, -3.785, 2.23, -0.75, 0.962, 0.1922, 1.655, -1.225, 2.23, 1.145, 1.576, 1.437, 0.962, 0.1922, 2.23, 1.145, 2.115, 2.052, 1.576, 1.437, 2.115, 2.052, 1.504, 2.155, 1.576, 1.437, -1.564, -0.05098, -0.1634, -0.3646, -1.244, 0.4358, -1.564, -0.05098, -1.094, -0.849, -0.1634, -0.3646, -1.094, -0.849, 0.1394, -1.09, -0.1634, -0.3646, -2.673, 0.3099, -2.023, -1.074, -1.784, 0.6515, -2.673, 0.3099, -3.296, -0.1219, -2.023, -1.074, -3.296, -0.1219, -3.294, -1.048, -2.023, -1.074, 2.261, -2.903, 1.573, -3.096, 2.054, -3.506, 2.261, -2.903, 1.83, -1.753, 1.573, -3.096, 1.83, -1.753, 0.8684, -2.366, 1.573, -3.096, 2.23, -0.75, 2.23, 1.145, 0.962, 0.1922, -3.675, -4.005, -3.407, -2.602, -4.105, -2.393, -3.407, -2.602, -3.122, -2.119, -4.105, -2.393, -1.579, 0.6271, -1.564, -0.05098, -1.244, 0.4358, -3.407, -1.434, -2.604, -1.757, -2.788, -1.074, -2.604, -1.757, -2.068, -1.506, -2.788, -1.074, -3.647, 1.667, -3.471, 1.026, -2.451, 1.667, -3.647, 1.667, -3.811, 1.019, -3.471, 1.026, -3.811, 1.019, -3.599, 0.4052, -3.471, 1.026, 3.354, -1.813, 3.354, -1.268, 2.895, -1.666, -3.703, 0.3092, -3.659, -0.4902, -3.296, -0.1219, -3.659, -0.4902, -3.294, -1.048, -3.296, -0.1219, -1.684, -3.296, -2.12, -4.051, -1.596, -3.894, -1.684, -3.296, -2.581, -3.066, -2.12, -4.051, -2.581, -3.066, -3.249, -4.145, -2.12, -4.051, -2.581, -3.066, -3.407, -2.602, -3.249, -4.145, -2.581, -3.066, -2.604, -2.479, -3.407, -2.602, -2.604, -2.479, -3.122, -2.119, -3.407, -2.602, 2.957, -2.416, 3.354, -1.813, 2.895, -1.666, 4.203, -1.841, 3.686, -1.841, 3.773, -2.416, -1.984, -2.119, -2.068, -2.734, -1.579, -2.483, -2.604, -2.479, -2.604, -1.757, -3.122, -2.119, -2.604, -2.479, -1.984, -2.119, -2.604, -1.757, -1.984, -2.119, -2.068, -1.506, -2.604, -1.757, 0.6562, 0.5677, 0.6048, 0.5883, 0.5689, 0.1859, 0.6243, 0.19, 1.887, -0.3349, 1.938, -0.3236, 1.933, 0.02893, 1.886, 0.07313, -0.3731, -0.3639, -0.316, -0.3298, -0.4431, -0.01981, -0.4858, -0.03733, 0.6048, 0.5883, 0.593, 0.572, 0.491, 0.1922, 0.5689, 0.1859, 1.561, 0.7355, 1.496, 0.7472, 1.53, 0.4369, 1.593, 0.444, 0.7112, 0.5302, 0.6562, 0.5677, 0.6243, 0.19, 0.6777, 0.1858, -0.316, -0.3298, -0.2671, -0.3098, -0.2882, -0.01631, -0.4431, -0.01981, 1.496, 0.7472, 1.452, 0.7789, 1.492, 0.436, 1.53, 0.4369, 0.2339, 0.1545, 0.2401, 0.2269, 0.01109, 0.09327, 0.00486, 0.02092, 1.003, 1.629, 1.036, 1.615, 1.074, 1.858, 1.041, 1.872, 1.025, 1.353, 1.074, 1.332, 1.036, 1.615, 1.003, 1.629, -0.446, 0.07958, -0.4936, 0.1114, -0.7315, 0.04482, -0.6997, 0.02352, 0.05243, 1.537, 0.004862, 1.552, 0.07885, 1.277, 0.1107, 1.268, -0.4431, -0.01981, -0.446, 0.07958, -0.6997, 0.02352, -0.6977, -0.04298, -0.9332, 0.08311, -0.9046, 0.09483, -0.9065, 0.1613, -0.9384, 0.1826, 1.188, 1.409, 1.145, 1.407, 1.193, 1.323, 1.217, 1.345, 0.1107, 1.268, 0.07885, 1.277, 0.2343, 1.119, 0.2662, 1.11, 1.217, 1.662, 1.174, 1.661, 1.145, 1.407, 1.188, 1.409, -0.6977, -0.04298, -0.6997, 0.02352, -0.9065, 0.1613, -0.9046, 0.09483, 1.384, 1.323, 1.406, 1.324, 1.406, 1.56, 1.384, 1.558, 3.759, -2.831, 3.75, -3.277, 4.212, -3.01, 3.779, -3.763, 3.75, -3.277, 3.255, -3.409, 3.759, -2.831, 4.212, -3.01, 4.088, -2.496, 3.759, -2.831, 4.088, -2.496, 3.546, -2.416, 3.759, -2.831, 3.546, -2.416, 3.344, -2.864, 3.779, -3.763, 3.255, -3.409, 3.457, -4.145, 4.566, -3.309, 4.224, -3.558, 4.566, -3.783, 3.453, -0.4559, 3.811, -0.6358, 3.789, -0.1126, 2.462, -0.9343, 2.879, -0.8813, 2.475, -0.5015, 3.175, 4.824, 2.706, 4.724, 3.137, 4.416, 3.779, -3.763, 3.457, -4.145, 4.103, -4.05, -0.8441, 3.327, -0.5443, 3.683, -1.094, 3.683, 3.453, -0.4559, 3.789, -0.1126, 2.984, -0.3557, 2.304, 4.46, 2.23, 3.978, 2.767, 3.906, 3.175, 4.824, 3.137, 4.416, 3.57, 4.539, -0.3574, 4.131, -0.2333, 4.926, -0.6474, 5.145, -1.375, 4.711, -0.831, 4.48, -1.197, 5.145, 2.641, -0.04007, 2.968, 0.3909, 2.487, 0.8815, 3.179, 3.64, 2.802, 3.374, 3.416, 3.023, 1.166, 2.947, 1.497, 2.155, 1.793, 3.207, -2.937, 4.875, -4.105, 4.875, -2.981, 4.468, 1.793, 3.207, 1.497, 2.155, 2.23, 2.342, 3.57, 3.779, 3.179, 3.64, 3.416, 3.023, -4.105, 4.875, -4.072, 4.347, -2.981, 4.468, 3.416, 3.023, 2.802, 3.374, 3.021, 2.799, 2.23, 0.2383, 2.641, -0.04007, 2.487, 0.8815, -4.072, 4.347, -2.926, 3.993, -2.981, 4.468, -4.072, 4.347, -4.049, 3.748, -2.926, 3.993, -4.049, 3.748, -3.033, 3.617, -2.926, 3.993, 2.23, 3.807, 1.784, 3.73, 2.184, 3.445, -1.197, 5.145, -0.831, 4.48, -0.6474, 5.145, -0.831, 4.48, -0.3574, 4.131, -0.6474, 5.145, 1.784, 3.73, 1.793, 3.207, 2.184, 3.445, 1.784, 3.73, 1.31, 3.446, 1.793, 3.207, 1.31, 3.446, 1.166, 2.947, 1.793, 3.207, 0.7714, 2.333, 1.497, 2.155, 1.166, 2.947, 3.57, 4.539, 3.137, 4.416, 3.57, 3.779, 3.137, 4.416, 3.179, 3.64, 3.57, 3.779, 2.767, 3.906, 2.802, 3.374, 3.179, 3.64, 2.767, 3.906, 2.23, 3.978, 2.802, 3.374, 2.475, -0.5015, 2.641, -0.04007, 2.23, 0.2383, 2.984, -0.3557, 2.968, 0.3909, 2.641, -0.04007, 2.984, -0.3557, 3.789, -0.1126, 2.968, 0.3909, 3.789, -0.1126, 3.811, 0.7763, 2.968, 0.3909, -1.094, 3.683, -0.831, 4.48, -1.375, 4.711, -1.094, 3.683, -0.5443, 3.683, -0.831, 4.48, -0.5443, 3.683, -0.3574, 4.131, -0.831, 4.48, 0.5733, 3.651, 1.31, 3.446, 0.9553, 3.917, 0.5733, 3.651, 0.7785, 3.048, 1.31, 3.446, 0.7785, 3.048, 1.166, 2.947, 1.31, 3.446, 3.137, 4.416, 2.767, 3.906, 3.179, 3.64, 3.137, 4.416, 2.706, 4.724, 2.767, 3.906, 2.706, 4.724, 2.304, 4.46, 2.767, 3.906, 2.475, -0.5015, 2.984, -0.3557, 2.641, -0.04007, 2.475, -0.5015, 2.879, -0.8813, 2.984, -0.3557, 2.879, -0.8813, 3.453, -0.4559, 2.984, -0.3557, -1.579, 3.8, -1.094, 3.683, -1.375, 4.711, -1.579, 3.8, -1.315, 3.328, -1.094, 3.683, -1.315, 3.328, -0.8441, 3.327, -1.094, 3.683, -0.5443, 3.683, -0.1385, 3.8, -0.3574, 4.131, 4.566, -3.783, 4.224, -3.558, 4.103, -4.05, 4.224, -3.558, 3.779, -3.763, 4.103, -4.05, 0.7785, 3.048, 0.7714, 2.333, 1.166, 2.947, 3.457, -4.145, 3.255, -3.409, 2.895, -3.485, 3.255, -3.409, 2.957, -3.061, 2.895, -3.485, 3.344, -2.864, 3.039, -2.603, 2.957, -3.061, 3.344, -2.864, 3.546, -2.416, 3.039, -2.603, 2.36, 4.823, 2.304, 4.46, 2.706, 4.724, 2.815, -1.225, 2.879, -0.8813, 2.462, -0.9343, 2.815, -1.225, 3.324, -1.079, 2.879, -0.8813, 3.324, -1.079, 3.453, -0.4559, 2.879, -0.8813, 3.324, -1.079, 3.811, -0.6358, 3.453, -0.4559, 4.088, -2.496, 4.212, -3.01, 4.547, -2.897, 4.212, -3.01, 4.566, -3.309, 4.547, -2.897, 3.255, -3.409, 3.344, -2.864, 2.957, -3.061, 3.255, -3.409, 3.75, -3.277, 3.344, -2.864, 3.75, -3.277, 3.759, -2.831, 3.344, -2.864, 4.212, -3.01, 4.224, -3.558, 4.566, -3.309, 4.212, -3.01, 3.75, -3.277, 4.224, -3.558, 3.75, -3.277, 3.779, -3.763, 4.224, -3.558])
me_cube.materials.append(mat_material)
me_cube.materials.append(mat_material_001)
me_cube.use_remesh_preserve_volume = False
me_cube.use_remesh_preserve_attributes = False
me_cube.use_mirror_vertex_groups = False
me_cube.update()

# ---- objects
ob_cube = bpy.data.objects.new('Cube', me_cube)
ob_light = bpy.data.objects.new('Light', light_light)
ob_camera = bpy.data.objects.new('Camera', cam_camera)

# ---- transforms, parenting, visibility, modifiers, constraints
ob_cube.location = (0.0, 0.0, 0.0)
ob_cube.lock_rotations_4d = False
ob_cube.empty_display_type = 'ARROWS'
ob_cube.lineart.crease_threshold = 0.0
ob_light.location = (4.076, 1.005, 5.904)
ob_light.rotation_euler = (0.6503, 0.05522, 1.866)
ob_light.lock_rotations_4d = False
ob_light.empty_display_type = 'ARROWS'
ob_light.color = (0.0, 0.0, 0.0, 0.0)
ob_light.lineart.crease_threshold = 0.0
ob_camera.location = (7.359, -6.926, 4.958)
ob_camera.rotation_euler = (1.109, 0.0, 0.8149)
ob_camera.lock_rotations_4d = False
ob_camera.empty_display_type = 'ARROWS'
ob_camera.color = (0.0, 0.0, 0.0, 0.0)
ob_camera.display_type = 'WIRE'
ob_camera.lineart.crease_threshold = 0.0

# ---- collection membership
col_collection.objects.link(ob_cube)
col_collection.objects.link(ob_light)
col_collection.objects.link(ob_camera)

# ---- scene / render settings (as saved in the file)
scene.camera = ob_camera
scene.frame_start = 1; scene.frame_end = 250; scene.frame_set(1)
scene.render.engine = 'BLENDER_EEVEE_NEXT'
scene.cycles.use_denoising = False
scene.cycles.samples = 128
scene.cycles.sampling_pattern = 'TABULATED_SOBOL'
scene.cycles.use_adaptive_sampling = False
scene.cycles.use_light_tree = False
scene.view_settings.view_transform = 'Filmic'
bpy.context.view_layer.update()
